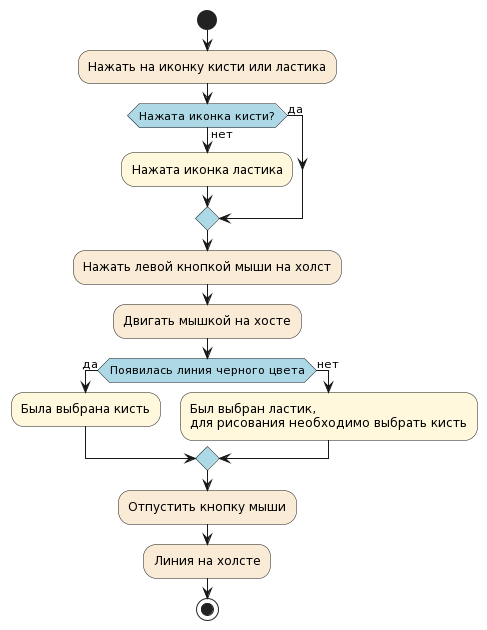

The diagram above was rendered by PlantUML. Its source (embedded in the PNG):
@startuml
skinparam activity {
    DiamondBackgroundColor LightBlue
}
start

#AntiqueWhite:Нажать на иконку кисти или ластика;
if (Нажата иконка кисти?) then (да)
else (нет)
#Cornsilk:Нажата иконка ластика;
endif
#AntiqueWhite:Нажать левой кнопкой мыши на холст;
#AntiqueWhite:Двигать мышкой на хосте;
if (Появилась линия черного цвета) then (да)
#Cornsilk:Была выбрана кисть;
else (нет)
#Cornsilk:Был выбран ластик,
для рисования необходимо выбрать кисть;
endif
#AntiqueWhite:Отпустить кнопку мыши;
#AntiqueWhite:Линия на холсте;
stop
@enduml